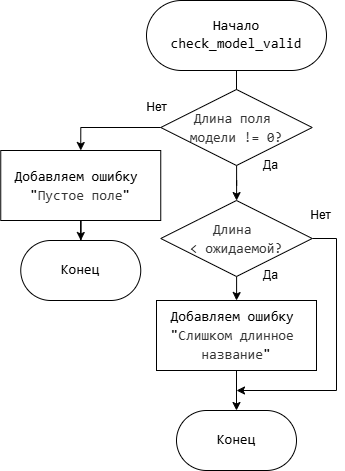

The diagram above was exported from draw.io. Its source (the exported page's mxGraphModel, read from the mxfile embedded in the PNG):
<mxGraphModel dx="906" dy="916" grid="1" gridSize="10" guides="1" tooltips="1" connect="1" arrows="1" fold="1" page="1" pageScale="1" pageWidth="827" pageHeight="1169" math="0" shadow="0">
  <root>
    <mxCell id="0" />
    <mxCell id="1" parent="0" />
    <mxCell id="Gf9IYgNOnqHMdi5wzEm2-29" style="edgeStyle=orthogonalEdgeStyle;rounded=0;orthogonalLoop=1;jettySize=auto;html=1;" parent="1" source="Gf9IYgNOnqHMdi5wzEm2-27" target="Gf9IYgNOnqHMdi5wzEm2-28" edge="1">
      <mxGeometry relative="1" as="geometry" />
    </mxCell>
    <mxCell id="Gf9IYgNOnqHMdi5wzEm2-27" value="&lt;font style=&quot;color: rgb(0, 0, 0); background-color: light-dark(#ffffff, var(--ge-dark-color, #121212));&quot;&gt;Начало&lt;/font&gt;&lt;div&gt;&lt;div style=&quot;font-family: Consolas, &amp;quot;Courier New&amp;quot;, monospace; line-height: 19px; white-space: pre;&quot;&gt;&lt;font style=&quot;color: rgb(0, 0, 0); background-color: light-dark(#ffffff, var(--ge-dark-color, #121212));&quot;&gt;check_model_valid&lt;/font&gt;&lt;/div&gt;&lt;/div&gt;" style="rounded=1;whiteSpace=wrap;html=1;arcSize=50;fontFamily=Consolas;fontSize=14;" parent="1" vertex="1">
      <mxGeometry x="340" y="170" width="180" height="70" as="geometry" />
    </mxCell>
    <mxCell id="ktptcA_8EzuU-6QwzP-9-6" style="edgeStyle=orthogonalEdgeStyle;rounded=0;orthogonalLoop=1;jettySize=auto;html=1;entryX=0.5;entryY=0;entryDx=0;entryDy=0;" edge="1" parent="1" source="Gf9IYgNOnqHMdi5wzEm2-28" target="Gf9IYgNOnqHMdi5wzEm2-34">
      <mxGeometry relative="1" as="geometry">
        <Array as="points">
          <mxPoint x="274" y="297" />
        </Array>
      </mxGeometry>
    </mxCell>
    <mxCell id="ktptcA_8EzuU-6QwzP-9-9" style="edgeStyle=orthogonalEdgeStyle;rounded=0;orthogonalLoop=1;jettySize=auto;html=1;" edge="1" parent="1" source="Gf9IYgNOnqHMdi5wzEm2-28" target="Gf9IYgNOnqHMdi5wzEm2-30">
      <mxGeometry relative="1" as="geometry" />
    </mxCell>
    <mxCell id="Gf9IYgNOnqHMdi5wzEm2-28" value="&lt;div style=&quot;line-height: 19px; white-space: pre;&quot;&gt;&lt;div style=&quot;line-height: 19px;&quot;&gt;&lt;div style=&quot;line-height: 19px;&quot;&gt;&lt;span style=&quot;color: rgb(51, 51, 51); white-space-collapse: collapse;&quot;&gt;&lt;font face=&quot;Consolas, Monaco, Andale Mono, Ubuntu Mono, monospace&quot; style=&quot;&quot;&gt;Длина поля&amp;nbsp;&lt;/font&gt;&lt;/span&gt;&lt;/div&gt;&lt;div style=&quot;line-height: 19px;&quot;&gt;&lt;span style=&quot;font-family: Consolas, Monaco, &amp;quot;Andale Mono&amp;quot;, &amp;quot;Ubuntu Mono&amp;quot;, monospace; color: light-dark(rgb(51, 51, 51), rgb(193, 193, 193)); white-space-collapse: collapse; background-color: transparent;&quot;&gt;модели != 0?&lt;/span&gt;&lt;/div&gt;&lt;/div&gt;&lt;/div&gt;" style="rhombus;whiteSpace=wrap;html=1;rounded=1;strokeColor=default;align=center;verticalAlign=middle;arcSize=0;fontFamily=Consolas;fontSize=14;fontColor=default;fillColor=default;" parent="1" vertex="1">
      <mxGeometry x="354.25" y="259" width="151.5" height="76" as="geometry" />
    </mxCell>
    <mxCell id="ktptcA_8EzuU-6QwzP-9-11" style="edgeStyle=orthogonalEdgeStyle;rounded=0;orthogonalLoop=1;jettySize=auto;html=1;" edge="1" parent="1" source="Gf9IYgNOnqHMdi5wzEm2-30" target="Gf9IYgNOnqHMdi5wzEm2-31">
      <mxGeometry relative="1" as="geometry" />
    </mxCell>
    <mxCell id="ktptcA_8EzuU-6QwzP-9-12" style="edgeStyle=orthogonalEdgeStyle;rounded=0;orthogonalLoop=1;jettySize=auto;html=1;" edge="1" parent="1" source="Gf9IYgNOnqHMdi5wzEm2-30">
      <mxGeometry relative="1" as="geometry">
        <mxPoint x="430" y="560" as="targetPoint" />
        <Array as="points">
          <mxPoint x="530" y="408" />
          <mxPoint x="530" y="560" />
        </Array>
      </mxGeometry>
    </mxCell>
    <mxCell id="Gf9IYgNOnqHMdi5wzEm2-30" value="&lt;div style=&quot;line-height: 19px; white-space: pre;&quot;&gt;&lt;div style=&quot;line-height: 19px;&quot;&gt;&lt;div style=&quot;line-height: 19px;&quot;&gt;&lt;span style=&quot;color: rgb(51, 51, 51); white-space-collapse: collapse;&quot;&gt;&lt;font face=&quot;Consolas, Monaco, Andale Mono, Ubuntu Mono, monospace&quot; style=&quot;&quot;&gt;Длина&amp;nbsp;&lt;/font&gt;&lt;/span&gt;&lt;/div&gt;&lt;div style=&quot;line-height: 19px;&quot;&gt;&lt;span style=&quot;font-family: Consolas, Monaco, &amp;quot;Andale Mono&amp;quot;, &amp;quot;Ubuntu Mono&amp;quot;, monospace; color: light-dark(rgb(51, 51, 51), rgb(193, 193, 193)); white-space-collapse: collapse; background-color: transparent;&quot;&gt;&amp;lt; ожидаемой?&lt;/span&gt;&lt;/div&gt;&lt;/div&gt;&lt;/div&gt;" style="rhombus;whiteSpace=wrap;html=1;rounded=1;strokeColor=default;align=center;verticalAlign=middle;arcSize=0;fontFamily=Consolas;fontSize=14;fontColor=default;fillColor=default;" parent="1" vertex="1">
      <mxGeometry x="354.25" y="370" width="151.5" height="76" as="geometry" />
    </mxCell>
    <mxCell id="ktptcA_8EzuU-6QwzP-9-15" style="edgeStyle=orthogonalEdgeStyle;rounded=0;orthogonalLoop=1;jettySize=auto;html=1;" edge="1" parent="1" source="Gf9IYgNOnqHMdi5wzEm2-31" target="ktptcA_8EzuU-6QwzP-9-14">
      <mxGeometry relative="1" as="geometry" />
    </mxCell>
    <mxCell id="Gf9IYgNOnqHMdi5wzEm2-31" value="&lt;div style=&quot;line-height: 19px; white-space: pre;&quot;&gt;&lt;div style=&quot;font-family: Consolas, &amp;quot;Courier New&amp;quot;, monospace;&quot;&gt;Добавляем ошибку &lt;/div&gt;&lt;div style=&quot;&quot;&gt;&lt;font face=&quot;Consolas, Courier New, monospace&quot;&gt;&quot;&lt;/font&gt;&lt;span style=&quot;color: rgb(51, 51, 51); white-space-collapse: collapse;&quot;&gt;&lt;font face=&quot;Consolas, Monaco, Andale Mono, Ubuntu Mono, monospace&quot; style=&quot;&quot;&gt;Слишком длинное&amp;nbsp;&lt;/font&gt;&lt;/span&gt;&lt;/div&gt;&lt;div style=&quot;&quot;&gt;&lt;span style=&quot;color: rgb(51, 51, 51); white-space-collapse: collapse;&quot;&gt;&lt;font face=&quot;Consolas, Monaco, Andale Mono, Ubuntu Mono, monospace&quot; style=&quot;&quot;&gt;название&lt;/font&gt;&lt;/span&gt;&lt;font face=&quot;Consolas, Courier New, monospace&quot;&gt;&quot;&lt;/font&gt;&lt;/div&gt;&lt;/div&gt;" style="whiteSpace=wrap;html=1;fontSize=14;fontFamily=Consolas;rounded=1;arcSize=0;" parent="1" vertex="1">
      <mxGeometry x="350" y="470" width="160" height="70" as="geometry" />
    </mxCell>
    <mxCell id="ktptcA_8EzuU-6QwzP-9-7" style="edgeStyle=orthogonalEdgeStyle;rounded=0;orthogonalLoop=1;jettySize=auto;html=1;" edge="1" parent="1" source="Gf9IYgNOnqHMdi5wzEm2-34" target="Gf9IYgNOnqHMdi5wzEm2-36">
      <mxGeometry relative="1" as="geometry" />
    </mxCell>
    <mxCell id="Gf9IYgNOnqHMdi5wzEm2-34" value="&lt;div style=&quot;line-height: 19px; text-wrap-mode: nowrap;&quot;&gt;&lt;div style=&quot;white-space-collapse: preserve; font-family: Consolas, &amp;quot;Courier New&amp;quot;, monospace;&quot;&gt;Добавляем ошибку &lt;/div&gt;&lt;div style=&quot;&quot;&gt;&lt;font style=&quot;white-space-collapse: preserve;&quot; face=&quot;Consolas, Courier New, monospace&quot;&gt;&quot;&lt;/font&gt;&lt;font face=&quot;Consolas, Monaco, Andale Mono, Ubuntu Mono, monospace&quot; color=&quot;#333333&quot; style=&quot;&quot;&gt;Пустое поле&lt;/font&gt;&lt;span style=&quot;white-space-collapse: preserve; font-family: Consolas, &amp;quot;Courier New&amp;quot;, monospace; background-color: transparent; color: light-dark(rgb(0, 0, 0), rgb(255, 255, 255));&quot;&gt;&quot;&lt;/span&gt;&lt;/div&gt;&lt;/div&gt;" style="whiteSpace=wrap;html=1;fontSize=14;fontFamily=Consolas;rounded=1;arcSize=0;" parent="1" vertex="1">
      <mxGeometry x="194.25" y="320" width="160" height="70" as="geometry" />
    </mxCell>
    <mxCell id="Gf9IYgNOnqHMdi5wzEm2-36" value="Конец" style="whiteSpace=wrap;html=1;fontSize=14;fontFamily=Consolas;rounded=1;arcSize=50;" parent="1" vertex="1">
      <mxGeometry x="214.25" y="410" width="120" height="60" as="geometry" />
    </mxCell>
    <mxCell id="Gf9IYgNOnqHMdi5wzEm2-39" value="Нет" style="text;html=1;align=center;verticalAlign=middle;resizable=0;points=[];autosize=1;strokeColor=none;fillColor=none;" parent="1" vertex="1">
      <mxGeometry x="330" y="262" width="40" height="30" as="geometry" />
    </mxCell>
    <mxCell id="Gf9IYgNOnqHMdi5wzEm2-41" value="Нет" style="text;html=1;align=center;verticalAlign=middle;resizable=0;points=[];autosize=1;strokeColor=none;fillColor=none;" parent="1" vertex="1">
      <mxGeometry x="494.25" y="370" width="40" height="30" as="geometry" />
    </mxCell>
    <mxCell id="Gf9IYgNOnqHMdi5wzEm2-42" value="Да" style="text;html=1;align=center;verticalAlign=middle;resizable=0;points=[];autosize=1;strokeColor=none;fillColor=none;" parent="1" vertex="1">
      <mxGeometry x="444.25" y="430" width="40" height="30" as="geometry" />
    </mxCell>
    <mxCell id="ktptcA_8EzuU-6QwzP-9-8" value="Да" style="text;html=1;align=center;verticalAlign=middle;resizable=0;points=[];autosize=1;strokeColor=none;fillColor=none;" vertex="1" parent="1">
      <mxGeometry x="444.25" y="320" width="40" height="30" as="geometry" />
    </mxCell>
    <mxCell id="ktptcA_8EzuU-6QwzP-9-14" value="Конец" style="whiteSpace=wrap;html=1;fontSize=14;fontFamily=Consolas;rounded=1;arcSize=50;" vertex="1" parent="1">
      <mxGeometry x="370" y="580" width="120" height="60" as="geometry" />
    </mxCell>
  </root>
</mxGraphModel>